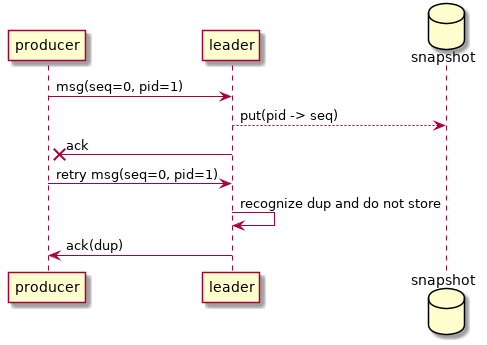

The diagram above was rendered by PlantUML. Its source (embedded in the PNG):
@startuml kafka_idempotent_producer

participant producer
participant leader
database snapshot

producer -> leader: msg(seq=0, pid=1)
leader --> snapshot: put(pid -> seq)
leader ->x producer: ack
producer -> leader: retry msg(seq=0, pid=1)
leader -> leader: recognize dup and do not store
leader -> producer: ack(dup)
@enduml